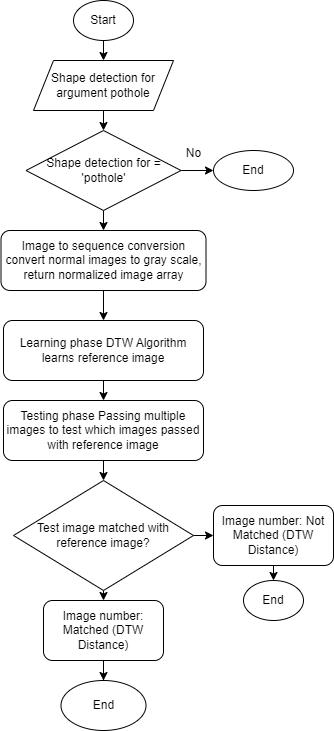

The diagram above was exported from draw.io. Its source (the exported page's mxGraphModel, read from the mxfile embedded in the PNG):
<mxGraphModel dx="880" dy="1588" grid="1" gridSize="10" guides="1" tooltips="1" connect="1" arrows="1" fold="1" page="1" pageScale="1" pageWidth="850" pageHeight="1100" math="0" shadow="0">
  <root>
    <mxCell id="0" />
    <mxCell id="1" parent="0" />
    <mxCell id="pzOsM8kzqHrLHqHorVBB-15" style="edgeStyle=orthogonalEdgeStyle;rounded=0;orthogonalLoop=1;jettySize=auto;html=1;exitX=0.5;exitY=1;exitDx=0;exitDy=0;entryX=0.5;entryY=0;entryDx=0;entryDy=0;" edge="1" parent="1" source="pzOsM8kzqHrLHqHorVBB-1" target="pzOsM8kzqHrLHqHorVBB-2">
      <mxGeometry relative="1" as="geometry" />
    </mxCell>
    <mxCell id="pzOsM8kzqHrLHqHorVBB-1" value="Start" style="ellipse;whiteSpace=wrap;html=1;" vertex="1" parent="1">
      <mxGeometry x="380" y="-430" width="60" height="40" as="geometry" />
    </mxCell>
    <mxCell id="pzOsM8kzqHrLHqHorVBB-16" style="edgeStyle=orthogonalEdgeStyle;rounded=0;orthogonalLoop=1;jettySize=auto;html=1;exitX=0.5;exitY=1;exitDx=0;exitDy=0;entryX=0.5;entryY=0;entryDx=0;entryDy=0;" edge="1" parent="1" source="pzOsM8kzqHrLHqHorVBB-2" target="pzOsM8kzqHrLHqHorVBB-3">
      <mxGeometry relative="1" as="geometry" />
    </mxCell>
    <mxCell id="pzOsM8kzqHrLHqHorVBB-2" value="Shape detection for argument pothole" style="shape=parallelogram;perimeter=parallelogramPerimeter;whiteSpace=wrap;html=1;fixedSize=1;" vertex="1" parent="1">
      <mxGeometry x="340" y="-370" width="140" height="50" as="geometry" />
    </mxCell>
    <mxCell id="pzOsM8kzqHrLHqHorVBB-5" style="edgeStyle=orthogonalEdgeStyle;rounded=0;orthogonalLoop=1;jettySize=auto;html=1;exitX=1;exitY=0.5;exitDx=0;exitDy=0;entryX=0;entryY=0.5;entryDx=0;entryDy=0;" edge="1" parent="1" source="pzOsM8kzqHrLHqHorVBB-3" target="pzOsM8kzqHrLHqHorVBB-4">
      <mxGeometry relative="1" as="geometry" />
    </mxCell>
    <mxCell id="pzOsM8kzqHrLHqHorVBB-17" style="edgeStyle=orthogonalEdgeStyle;rounded=0;orthogonalLoop=1;jettySize=auto;html=1;exitX=0.5;exitY=1;exitDx=0;exitDy=0;entryX=0.5;entryY=0;entryDx=0;entryDy=0;" edge="1" parent="1" source="pzOsM8kzqHrLHqHorVBB-3" target="pzOsM8kzqHrLHqHorVBB-7">
      <mxGeometry relative="1" as="geometry" />
    </mxCell>
    <mxCell id="pzOsM8kzqHrLHqHorVBB-3" value="Shape detection for = 'pothole'" style="rhombus;whiteSpace=wrap;html=1;" vertex="1" parent="1">
      <mxGeometry x="332.5" y="-300" width="155" height="80" as="geometry" />
    </mxCell>
    <mxCell id="pzOsM8kzqHrLHqHorVBB-4" value="End" style="ellipse;whiteSpace=wrap;html=1;" vertex="1" parent="1">
      <mxGeometry x="520" y="-280" width="80" height="40" as="geometry" />
    </mxCell>
    <mxCell id="pzOsM8kzqHrLHqHorVBB-6" value="No" style="text;html=1;align=center;verticalAlign=middle;resizable=0;points=[];autosize=1;strokeColor=none;fillColor=none;" vertex="1" parent="1">
      <mxGeometry x="480" y="-292" width="40" height="30" as="geometry" />
    </mxCell>
    <mxCell id="pzOsM8kzqHrLHqHorVBB-18" style="edgeStyle=orthogonalEdgeStyle;rounded=0;orthogonalLoop=1;jettySize=auto;html=1;exitX=0.5;exitY=1;exitDx=0;exitDy=0;entryX=0.5;entryY=0;entryDx=0;entryDy=0;" edge="1" parent="1" source="pzOsM8kzqHrLHqHorVBB-7" target="pzOsM8kzqHrLHqHorVBB-8">
      <mxGeometry relative="1" as="geometry" />
    </mxCell>
    <mxCell id="pzOsM8kzqHrLHqHorVBB-7" value="Image to sequence conversion convert normal images to gray scale, return normalized image array" style="rounded=1;whiteSpace=wrap;html=1;" vertex="1" parent="1">
      <mxGeometry x="307.5" y="-200" width="205" height="60" as="geometry" />
    </mxCell>
    <mxCell id="pzOsM8kzqHrLHqHorVBB-19" style="edgeStyle=orthogonalEdgeStyle;rounded=0;orthogonalLoop=1;jettySize=auto;html=1;exitX=0.5;exitY=1;exitDx=0;exitDy=0;entryX=0.5;entryY=0;entryDx=0;entryDy=0;" edge="1" parent="1" source="pzOsM8kzqHrLHqHorVBB-8" target="pzOsM8kzqHrLHqHorVBB-9">
      <mxGeometry relative="1" as="geometry" />
    </mxCell>
    <mxCell id="pzOsM8kzqHrLHqHorVBB-8" value="Learning phase DTW Algorithm learns reference image" style="rounded=1;whiteSpace=wrap;html=1;" vertex="1" parent="1">
      <mxGeometry x="310" y="-110" width="200" height="60" as="geometry" />
    </mxCell>
    <mxCell id="pzOsM8kzqHrLHqHorVBB-20" style="edgeStyle=orthogonalEdgeStyle;rounded=0;orthogonalLoop=1;jettySize=auto;html=1;exitX=0.5;exitY=1;exitDx=0;exitDy=0;entryX=0.5;entryY=0;entryDx=0;entryDy=0;" edge="1" parent="1" source="pzOsM8kzqHrLHqHorVBB-9" target="pzOsM8kzqHrLHqHorVBB-10">
      <mxGeometry relative="1" as="geometry" />
    </mxCell>
    <mxCell id="pzOsM8kzqHrLHqHorVBB-9" value="Testing phase Passing multiple images to test which images passed with reference image" style="rounded=1;whiteSpace=wrap;html=1;" vertex="1" parent="1">
      <mxGeometry x="310" y="-30" width="200" height="60" as="geometry" />
    </mxCell>
    <mxCell id="pzOsM8kzqHrLHqHorVBB-21" style="edgeStyle=orthogonalEdgeStyle;rounded=0;orthogonalLoop=1;jettySize=auto;html=1;exitX=0.5;exitY=1;exitDx=0;exitDy=0;entryX=0.5;entryY=0;entryDx=0;entryDy=0;" edge="1" parent="1" source="pzOsM8kzqHrLHqHorVBB-10" target="pzOsM8kzqHrLHqHorVBB-11">
      <mxGeometry relative="1" as="geometry" />
    </mxCell>
    <mxCell id="pzOsM8kzqHrLHqHorVBB-23" style="edgeStyle=orthogonalEdgeStyle;rounded=0;orthogonalLoop=1;jettySize=auto;html=1;exitX=1;exitY=0.5;exitDx=0;exitDy=0;entryX=0;entryY=0.5;entryDx=0;entryDy=0;" edge="1" parent="1" source="pzOsM8kzqHrLHqHorVBB-10" target="pzOsM8kzqHrLHqHorVBB-13">
      <mxGeometry relative="1" as="geometry" />
    </mxCell>
    <mxCell id="pzOsM8kzqHrLHqHorVBB-10" value="Test image matched with reference image?" style="rhombus;whiteSpace=wrap;html=1;" vertex="1" parent="1">
      <mxGeometry x="320" y="50" width="180" height="110" as="geometry" />
    </mxCell>
    <mxCell id="pzOsM8kzqHrLHqHorVBB-22" style="edgeStyle=orthogonalEdgeStyle;rounded=0;orthogonalLoop=1;jettySize=auto;html=1;exitX=0.5;exitY=1;exitDx=0;exitDy=0;" edge="1" parent="1" source="pzOsM8kzqHrLHqHorVBB-11" target="pzOsM8kzqHrLHqHorVBB-12">
      <mxGeometry relative="1" as="geometry" />
    </mxCell>
    <mxCell id="pzOsM8kzqHrLHqHorVBB-11" value="Image number: Matched (DTW Distance)" style="rounded=1;whiteSpace=wrap;html=1;" vertex="1" parent="1">
      <mxGeometry x="350" y="170" width="120" height="60" as="geometry" />
    </mxCell>
    <mxCell id="pzOsM8kzqHrLHqHorVBB-12" value="End" style="ellipse;whiteSpace=wrap;html=1;" vertex="1" parent="1">
      <mxGeometry x="367.5" y="250" width="85" height="50" as="geometry" />
    </mxCell>
    <mxCell id="pzOsM8kzqHrLHqHorVBB-24" style="edgeStyle=orthogonalEdgeStyle;rounded=0;orthogonalLoop=1;jettySize=auto;html=1;exitX=0.5;exitY=1;exitDx=0;exitDy=0;entryX=0.5;entryY=0;entryDx=0;entryDy=0;" edge="1" parent="1" source="pzOsM8kzqHrLHqHorVBB-13" target="pzOsM8kzqHrLHqHorVBB-14">
      <mxGeometry relative="1" as="geometry" />
    </mxCell>
    <mxCell id="pzOsM8kzqHrLHqHorVBB-13" value="Image number: Not Matched (DTW Distance)" style="rounded=1;whiteSpace=wrap;html=1;" vertex="1" parent="1">
      <mxGeometry x="520" y="75" width="120" height="60" as="geometry" />
    </mxCell>
    <mxCell id="pzOsM8kzqHrLHqHorVBB-14" value="End" style="ellipse;whiteSpace=wrap;html=1;" vertex="1" parent="1">
      <mxGeometry x="550" y="150" width="60" height="40" as="geometry" />
    </mxCell>
  </root>
</mxGraphModel>